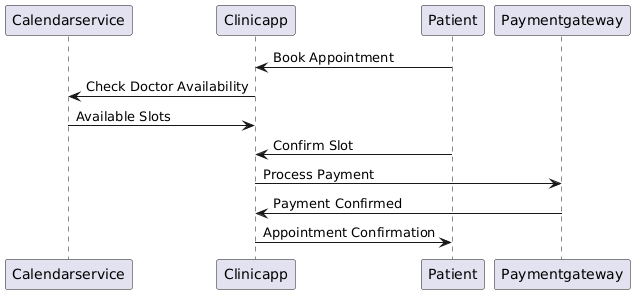

The diagram above was rendered by PlantUML. Its source (embedded in the PNG):
@startuml
participant "Calendarservice" as Calendarservice
participant "Clinicapp" as Clinicapp
participant "Patient" as Patient
participant "Paymentgateway" as Paymentgateway

Patient -> Clinicapp: Book Appointment
Clinicapp -> Calendarservice: Check Doctor Availability
Calendarservice -> Clinicapp: Available Slots
Patient -> Clinicapp: Confirm Slot
Clinicapp -> Paymentgateway: Process Payment
Paymentgateway -> Clinicapp: Payment Confirmed
Clinicapp -> Patient: Appointment Confirmation
@enduml